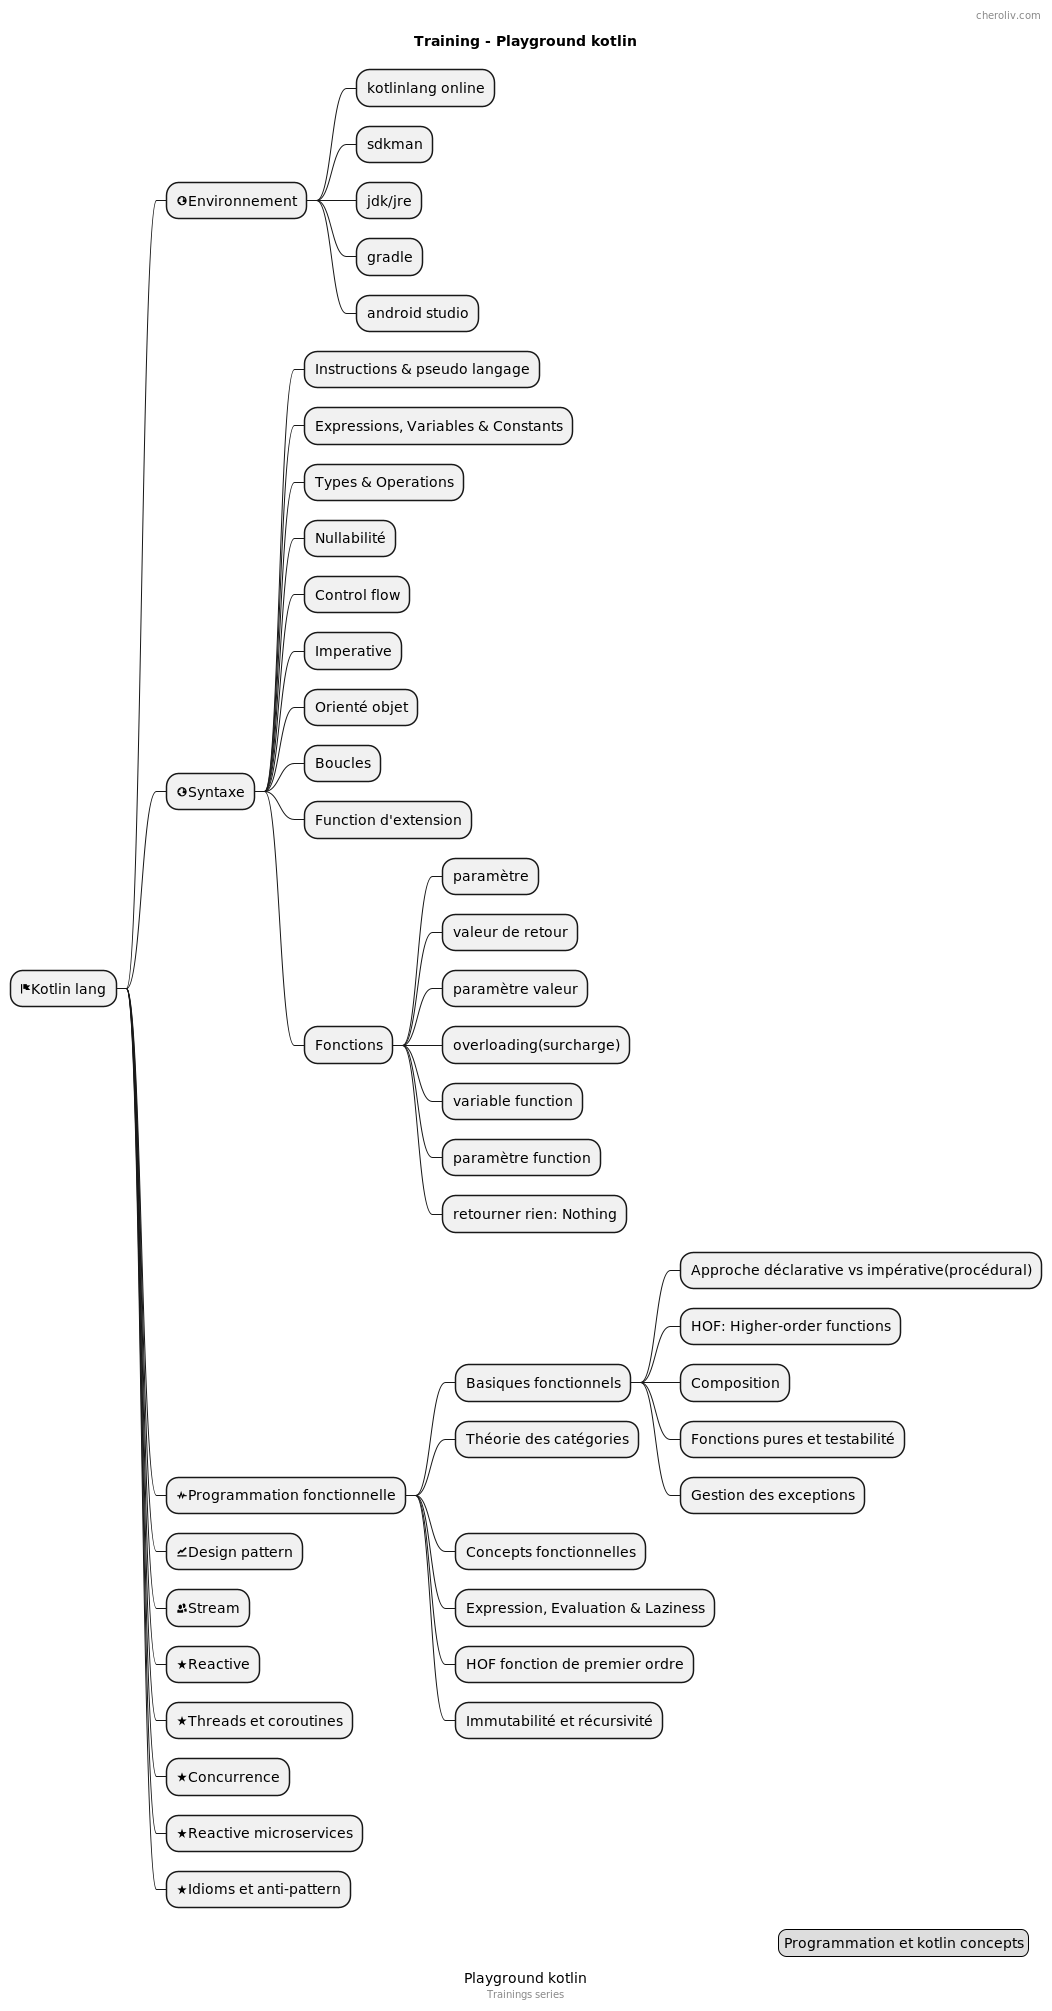

The diagram above was rendered by PlantUML. Its source (embedded in the PNG):
@startmindmap
'https://plantuml.com/mindmap-diagram

caption Playground kotlin
title Training - Playground kotlin

* <&flag>Kotlin lang

** <&globe>Environnement
*** kotlinlang online
*** sdkman
*** jdk/jre
*** gradle
*** android studio

** <&globe>Syntaxe
*** Instructions & pseudo langage
*** Expressions, Variables & Constants
*** Types & Operations
*** Nullabilité
*** Control flow
*** Imperative
*** Orienté objet
*** Boucles
*** Function d'extension
*** Fonctions
**** paramètre
**** valeur de retour
**** paramètre valeur
**** overloading(surcharge)
**** variable function
**** paramètre function
**** retourner rien: Nothing
** <&pulse>Programmation fonctionnelle
*** Basiques fonctionnels
**** Approche déclarative vs impérative(procédural)
**** HOF: Higher-order functions
**** Composition
**** Fonctions pures et testabilité
**** Gestion des exceptions
*** Théorie des catégories
*** Concepts fonctionnelles
*** Expression, Evaluation & Laziness
*** HOF fonction de premier ordre
*** Immutabilité et récursivité
** <&graph>Design pattern
** <&people>Stream
** <&star>Reactive
** <&star>Threads et coroutines
** <&star>Concurrence
** <&star>Reactive microservices
** <&star>Idioms et anti-pattern


header
    cheroliv.com
endheader

center footer Trainings series

legend right
  Programmation et kotlin concepts
endlegend
@endmindmap